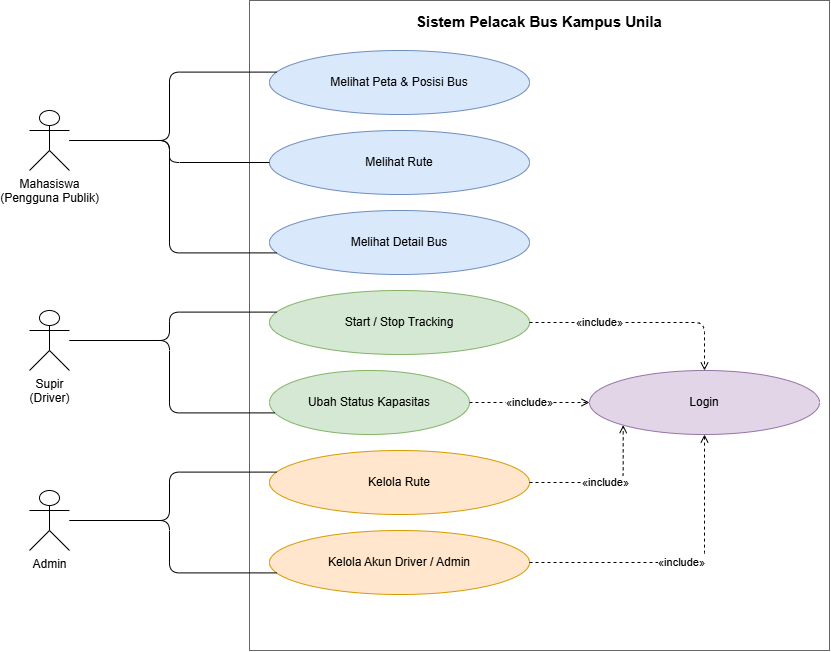

The diagram above was exported from draw.io. Its source (the exported page's mxGraphModel, read from the mxfile embedded in the PNG):
<mxGraphModel dx="1252" dy="842" grid="1" gridSize="10" guides="1" tooltips="1" connect="1" arrows="1" fold="1" page="1" pageScale="1" pageWidth="1100" pageHeight="820" math="0" shadow="0">
  <root>
    <mxCell id="0" />
    <mxCell id="1" parent="0" />
    <mxCell id="boundary" parent="1" style="rounded=0;whiteSpace=wrap;html=1;fillColor=none;strokeColor=#666666;verticalAlign=top;align=center;fontSize=15;fontStyle=1;spacingTop=6;dashed=0;container=1;pointerEvents=0;recursiveResize=0;" value="Sistem Pelacak Bus Kampus Unila" vertex="1">
      <mxGeometry height="650" width="580" x="360" y="50" as="geometry" />
    </mxCell>
    <mxCell id="uc1" parent="boundary" style="ellipse;whiteSpace=wrap;html=1;fillColor=#dae8fc;strokeColor=#6c8ebf;fontSize=12;" value="Melihat Peta &amp; Posisi Bus" vertex="1">
      <mxGeometry height="64" width="260" x="20" y="50" as="geometry" />
    </mxCell>
    <mxCell id="uc2" parent="boundary" style="ellipse;whiteSpace=wrap;html=1;fillColor=#dae8fc;strokeColor=#6c8ebf;fontSize=12;" value="Melihat Rute" vertex="1">
      <mxGeometry height="64" width="260" x="20" y="130" as="geometry" />
    </mxCell>
    <mxCell id="uc3" parent="boundary" style="ellipse;whiteSpace=wrap;html=1;fillColor=#dae8fc;strokeColor=#6c8ebf;fontSize=12;" value="Melihat Detail Bus" vertex="1">
      <mxGeometry height="64" width="260" x="20" y="210" as="geometry" />
    </mxCell>
    <mxCell id="uc4" parent="boundary" style="ellipse;whiteSpace=wrap;html=1;fillColor=#d5e8d4;strokeColor=#82b366;fontSize=12;" value="Start / Stop Tracking" vertex="1">
      <mxGeometry height="64" width="260" x="20" y="290" as="geometry" />
    </mxCell>
    <mxCell id="uc5" parent="boundary" style="ellipse;whiteSpace=wrap;html=1;fillColor=#d5e8d4;strokeColor=#82b366;fontSize=12;" value="Ubah Status Kapasitas" vertex="1">
      <mxGeometry height="64" width="200" x="20" y="370" as="geometry" />
    </mxCell>
    <mxCell id="uc6" parent="boundary" style="ellipse;whiteSpace=wrap;html=1;fillColor=#ffe6cc;strokeColor=#d79b00;fontSize=12;" value="Kelola Rute" vertex="1">
      <mxGeometry height="64" width="260" x="20" y="450" as="geometry" />
    </mxCell>
    <mxCell id="uc7" parent="boundary" style="ellipse;whiteSpace=wrap;html=1;fillColor=#ffe6cc;strokeColor=#d79b00;fontSize=12;" value="Kelola Akun Driver / Admin" vertex="1">
      <mxGeometry height="64" width="260" x="20" y="530" as="geometry" />
    </mxCell>
    <mxCell id="ucLogin" parent="boundary" style="ellipse;whiteSpace=wrap;html=1;fillColor=#e1d5e7;strokeColor=#9673a6;fontSize=12;" value="Login" vertex="1">
      <mxGeometry height="64" width="230" x="340" y="370" as="geometry" />
    </mxCell>
    <mxCell id="actorMhs" parent="1" style="shape=umlActor;verticalLabelPosition=bottom;verticalAlign=top;html=1;outlineConnect=0;fontSize=12;" value="Mahasiswa&#10;(Pengguna Publik)" vertex="1">
      <mxGeometry height="60" width="40" x="140" y="160" as="geometry" />
    </mxCell>
    <mxCell id="actorSupir" parent="1" style="shape=umlActor;verticalLabelPosition=bottom;verticalAlign=top;html=1;outlineConnect=0;fontSize=12;" value="Supir&#10;(Driver)" vertex="1">
      <mxGeometry height="60" width="40" x="140" y="360" as="geometry" />
    </mxCell>
    <mxCell id="actorAdmin" parent="1" style="shape=umlActor;verticalLabelPosition=bottom;verticalAlign=top;html=1;outlineConnect=0;fontSize=12;" value="Admin" vertex="1">
      <mxGeometry height="60" width="40" x="140" y="540" as="geometry" />
    </mxCell>
    <mxCell id="a1" edge="1" parent="1" source="actorMhs" style="edgeStyle=orthogonalEdgeStyle;rounded=1;html=1;endArrow=none;exitX=1;exitY=0.5;exitDx=0;exitDy=0;entryX=0;entryY=0.32;entryDx=0;entryDy=0;" target="uc1">
      <mxGeometry relative="1" as="geometry" />
    </mxCell>
    <mxCell id="a2" edge="1" parent="1" source="actorMhs" style="edgeStyle=orthogonalEdgeStyle;rounded=1;html=1;endArrow=none;exitX=1;exitY=0.5;exitDx=0;exitDy=0;entryX=0;entryY=0.5;entryDx=0;entryDy=0;" target="uc2">
      <mxGeometry relative="1" as="geometry" />
    </mxCell>
    <mxCell id="a3" edge="1" parent="1" source="actorMhs" style="edgeStyle=orthogonalEdgeStyle;rounded=1;html=1;endArrow=none;exitX=1;exitY=0.5;exitDx=0;exitDy=0;entryX=0;entryY=0.68;entryDx=0;entryDy=0;" target="uc3">
      <mxGeometry relative="1" as="geometry">
        <Array as="points">
          <mxPoint x="280" y="190" />
          <mxPoint x="280" y="302.4" />
        </Array>
      </mxGeometry>
    </mxCell>
    <mxCell id="a4" edge="1" parent="1" source="actorSupir" style="edgeStyle=orthogonalEdgeStyle;rounded=1;html=1;endArrow=none;exitX=1;exitY=0.5;exitDx=0;exitDy=0;entryX=0;entryY=0.32;entryDx=0;entryDy=0;" target="uc4">
      <mxGeometry relative="1" as="geometry" />
    </mxCell>
    <mxCell id="a5" edge="1" parent="1" source="actorSupir" style="edgeStyle=orthogonalEdgeStyle;rounded=1;html=1;endArrow=none;exitX=1;exitY=0.5;exitDx=0;exitDy=0;entryX=0;entryY=0.68;entryDx=0;entryDy=0;" target="uc5">
      <mxGeometry relative="1" as="geometry" />
    </mxCell>
    <mxCell id="a6" edge="1" parent="1" source="actorAdmin" style="edgeStyle=orthogonalEdgeStyle;rounded=1;html=1;endArrow=none;exitX=1;exitY=0.5;exitDx=0;exitDy=0;entryX=0;entryY=0.32;entryDx=0;entryDy=0;" target="uc6">
      <mxGeometry relative="1" as="geometry" />
    </mxCell>
    <mxCell id="a7" edge="1" parent="1" source="actorAdmin" style="edgeStyle=orthogonalEdgeStyle;rounded=1;html=1;endArrow=none;exitX=1;exitY=0.5;exitDx=0;exitDy=0;entryX=0;entryY=0.68;entryDx=0;entryDy=0;" target="uc7">
      <mxGeometry relative="1" as="geometry" />
    </mxCell>
    <mxCell id="i4" edge="1" parent="1" source="uc4" style="edgeStyle=orthogonalEdgeStyle;rounded=1;html=1;endArrow=open;dashed=1;exitX=1;exitY=0.5;exitDx=0;exitDy=0;entryX=0.5;entryY=0;entryDx=0;entryDy=0;fontSize=11;" target="ucLogin" value="«include»">
      <mxGeometry relative="1" x="-0.3722" as="geometry" />
    </mxCell>
    <mxCell id="i5" edge="1" parent="1" source="uc5" style="edgeStyle=orthogonalEdgeStyle;rounded=1;html=1;endArrow=open;dashed=1;exitX=1;exitY=0.5;exitDx=0;exitDy=0;entryX=0;entryY=0.5;entryDx=0;entryDy=0;fontSize=11;" target="ucLogin" value="«include»">
      <mxGeometry relative="1" as="geometry" />
    </mxCell>
    <mxCell id="i6" edge="1" parent="1" source="uc6" style="edgeStyle=orthogonalEdgeStyle;rounded=1;html=1;endArrow=open;dashed=1;exitX=1;exitY=0.5;exitDx=0;exitDy=0;entryX=0;entryY=1;entryDx=0;entryDy=0;fontSize=11;" target="ucLogin" value="«include»">
      <mxGeometry relative="1" as="geometry" />
    </mxCell>
    <mxCell id="i7" edge="1" parent="1" source="uc7" style="edgeStyle=orthogonalEdgeStyle;rounded=1;html=1;endArrow=open;dashed=1;exitX=1;exitY=0.5;exitDx=0;exitDy=0;entryX=0.5;entryY=1;entryDx=0;entryDy=0;fontSize=11;" target="ucLogin" value="«include»">
      <mxGeometry relative="1" as="geometry" />
    </mxCell>
  </root>
</mxGraphModel>